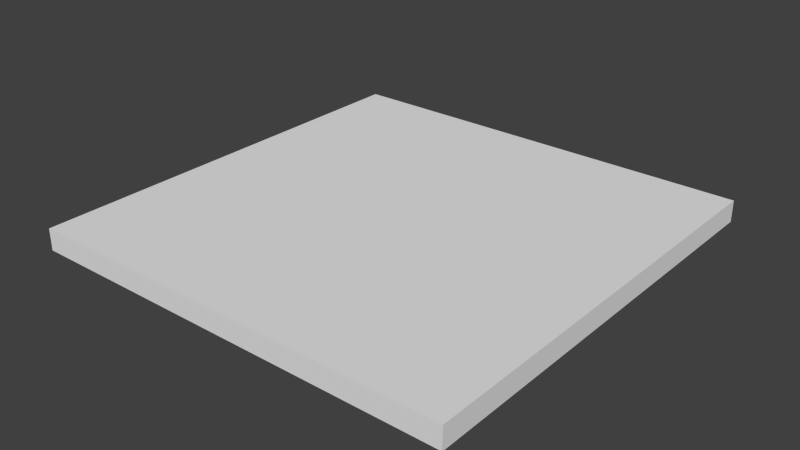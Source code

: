 # Source: Floor_4x4x0.2.blend  (saved by Blender 2.78.0; exported with 4.5.12 LTS)
import bpy
from mathutils import Matrix  # noqa: F401  (used for matrix-valued properties, if any)

bpy.ops.wm.read_factory_settings(use_empty=True)
scene = bpy.context.scene
scene.name = 'Scene'

# ---- collections
col_collection_1 = bpy.data.collections.new('Collection 1'); scene.collection.children.link(col_collection_1)

# ---- world
world_world = bpy.data.worlds.new('World'); scene.world = world_world
world_world.color = (0.05088, 0.05088, 0.05088)
world_world.use_sun_shadow = False
world_world.sun_shadow_jitter_overblur = 0.0
world_world.cycles.sampling_method = 'NONE'
world_world.cycles.sample_map_resolution = 256

# ---- meshes
me_lod_a_floor_4x4x0_2 = bpy.data.meshes.new('LOD_A_Floor 4x4x0.2')
me_lod_a_floor_4x4x0_2.from_pydata([(0.0, 0.0, 0.0), (4.0, 0.0, 0.0), (4.0, 4.0, 0.0), (0.0, 4.0, 0.0), (0.0, 0.0, -0.2), (4.0, 0.0, -0.2), (4.0, 4.0, -0.2), (0.0, 4.0, -0.2)], [], [(0, 1, 2, 3), (4, 7, 6, 5), (3, 2, 6, 7), (1, 0, 4, 5), (2, 1, 5, 6), (0, 3, 7, 4)])
me_lod_a_floor_4x4x0_2.use_remesh_preserve_volume = False
me_lod_a_floor_4x4x0_2.use_remesh_preserve_attributes = False
me_lod_a_floor_4x4x0_2.use_mirror_vertex_groups = False
me_lod_a_floor_4x4x0_2.update()

# ---- objects
ob_lod_a_floor_4x4x0_2 = bpy.data.objects.new('LOD_A_Floor 4x4x0.2', me_lod_a_floor_4x4x0_2)

# ---- transforms, parenting, visibility, modifiers, constraints
ob_lod_a_floor_4x4x0_2.location = (0.0, 0.0, 0.0)
ob_lod_a_floor_4x4x0_2.lineart.crease_threshold = 0.0

# ---- collection membership
col_collection_1.objects.link(ob_lod_a_floor_4x4x0_2)

# ---- scene / render settings (as saved in the file)
scene.frame_start = 1; scene.frame_end = 250; scene.frame_set(1)
scene.render.engine = 'CYCLES'
scene.render.resolution_percentage = 50
scene.render.dither_intensity = 0.0
scene.cycles.use_denoising = False
scene.cycles.samples = 10
scene.cycles.sampling_pattern = 'TABULATED_SOBOL'
scene.cycles.light_sampling_threshold = 0.0
scene.cycles.use_adaptive_sampling = False
scene.cycles.use_light_tree = False
scene.cycles.blur_glossy = 0.0
scene.cycles.pixel_filter_type = 'GAUSSIAN'
scene.cycles.sample_clamp_indirect = 0.0
scene.view_settings.view_transform = 'Standard'
bpy.context.view_layer.update()

# ---- added for rendering (the .blend has no active camera and no usable light): camera, sun
cam_auto = bpy.data.cameras.new('AutoCamera')
cam_auto.lens = 50.0
cam_auto.sensor_width = 36.0
cam_auto.clip_end = 1000.0
ob_auto_camera = bpy.data.objects.new('AutoCamera', cam_auto)
scene.collection.objects.link(ob_auto_camera)
ob_auto_camera.location = (7.23713, -4.28456, 4.0897)
ob_auto_camera.rotation_euler = (1.09748, -7.21219e-08, 0.694738)
scene.camera = ob_auto_camera
light_auto_sun = bpy.data.lights.new('AutoSun', 'SUN')
light_auto_sun.energy = 3.0
light_auto_sun.angle = 0.0523599
ob_auto_sun = bpy.data.objects.new('AutoSun', light_auto_sun)
scene.collection.objects.link(ob_auto_sun)
ob_auto_sun.rotation_euler = (0.872665, 0.174533, 0.523599)
bpy.context.view_layer.update()
